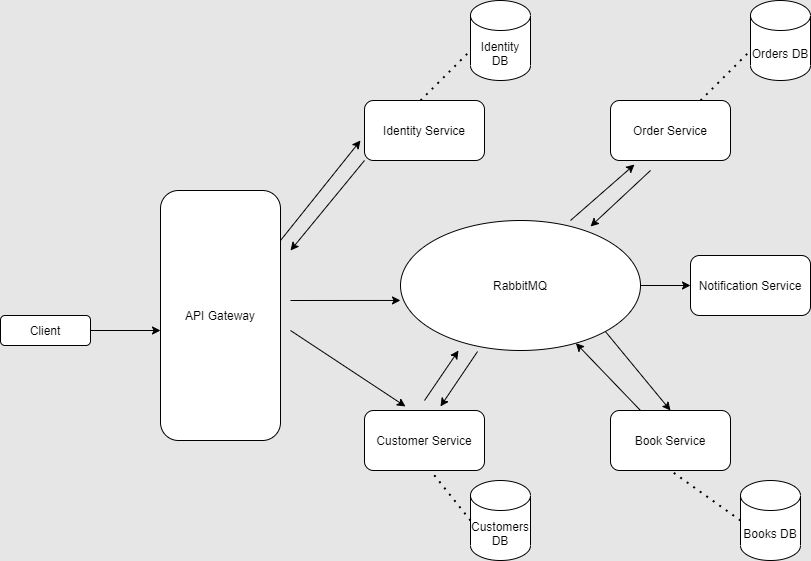

The diagram above was exported from draw.io. Its source (the exported page's mxGraphModel, read from the mxfile embedded in the PNG):
<mxGraphModel dx="2249" dy="794" grid="1" gridSize="10" guides="1" tooltips="1" connect="1" arrows="1" fold="1" page="1" pageScale="1" pageWidth="827" pageHeight="1169" background="#E6E6E6" math="0" shadow="0">
  <root>
    <mxCell id="0" />
    <mxCell id="1" parent="0" />
    <mxCell id="hUwMZKecxr0SY5x6_Bqy-1" value="Client" style="rounded=1;whiteSpace=wrap;html=1;" vertex="1" parent="1">
      <mxGeometry x="-10" y="355" width="90" height="30" as="geometry" />
    </mxCell>
    <mxCell id="hUwMZKecxr0SY5x6_Bqy-2" value="API Gateway" style="rounded=1;whiteSpace=wrap;html=1;" vertex="1" parent="1">
      <mxGeometry x="150" y="230" width="120" height="250" as="geometry" />
    </mxCell>
    <mxCell id="hUwMZKecxr0SY5x6_Bqy-3" value="Identity Service" style="rounded=1;whiteSpace=wrap;html=1;" vertex="1" parent="1">
      <mxGeometry x="354" y="140" width="120" height="60" as="geometry" />
    </mxCell>
    <mxCell id="hUwMZKecxr0SY5x6_Bqy-4" value="Customer Service" style="rounded=1;whiteSpace=wrap;html=1;" vertex="1" parent="1">
      <mxGeometry x="354" y="450" width="120" height="60" as="geometry" />
    </mxCell>
    <mxCell id="hUwMZKecxr0SY5x6_Bqy-5" value="RabbitMQ" style="ellipse;whiteSpace=wrap;html=1;" vertex="1" parent="1">
      <mxGeometry x="390" y="260" width="240" height="130" as="geometry" />
    </mxCell>
    <mxCell id="hUwMZKecxr0SY5x6_Bqy-6" value="Order Service" style="rounded=1;whiteSpace=wrap;html=1;" vertex="1" parent="1">
      <mxGeometry x="600" y="140" width="120" height="60" as="geometry" />
    </mxCell>
    <mxCell id="hUwMZKecxr0SY5x6_Bqy-7" value="Book Service" style="rounded=1;whiteSpace=wrap;html=1;" vertex="1" parent="1">
      <mxGeometry x="600" y="450" width="120" height="60" as="geometry" />
    </mxCell>
    <mxCell id="hUwMZKecxr0SY5x6_Bqy-8" value="Notification Service" style="rounded=1;whiteSpace=wrap;html=1;" vertex="1" parent="1">
      <mxGeometry x="680" y="295" width="120" height="60" as="geometry" />
    </mxCell>
    <mxCell id="hUwMZKecxr0SY5x6_Bqy-9" value="Identity DB" style="shape=cylinder3;whiteSpace=wrap;html=1;boundedLbl=1;backgroundOutline=1;size=15;" vertex="1" parent="1">
      <mxGeometry x="460" y="40" width="60" height="80" as="geometry" />
    </mxCell>
    <mxCell id="hUwMZKecxr0SY5x6_Bqy-10" value="Orders DB" style="shape=cylinder3;whiteSpace=wrap;html=1;boundedLbl=1;backgroundOutline=1;size=15;" vertex="1" parent="1">
      <mxGeometry x="740" y="40" width="60" height="80" as="geometry" />
    </mxCell>
    <mxCell id="hUwMZKecxr0SY5x6_Bqy-11" value="Customers DB" style="shape=cylinder3;whiteSpace=wrap;html=1;boundedLbl=1;backgroundOutline=1;size=15;" vertex="1" parent="1">
      <mxGeometry x="460" y="520" width="60" height="80" as="geometry" />
    </mxCell>
    <mxCell id="hUwMZKecxr0SY5x6_Bqy-12" value="Books DB" style="shape=cylinder3;whiteSpace=wrap;html=1;boundedLbl=1;backgroundOutline=1;size=15;" vertex="1" parent="1">
      <mxGeometry x="730" y="520" width="60" height="80" as="geometry" />
    </mxCell>
    <mxCell id="hUwMZKecxr0SY5x6_Bqy-13" value="" style="endArrow=classic;html=1;" edge="1" parent="1">
      <mxGeometry width="50" height="50" relative="1" as="geometry">
        <mxPoint x="270" y="280" as="sourcePoint" />
        <mxPoint x="350" y="180" as="targetPoint" />
      </mxGeometry>
    </mxCell>
    <mxCell id="hUwMZKecxr0SY5x6_Bqy-14" value="" style="endArrow=classic;html=1;exitX=0;exitY=1;exitDx=0;exitDy=0;" edge="1" parent="1" source="hUwMZKecxr0SY5x6_Bqy-3">
      <mxGeometry width="50" height="50" relative="1" as="geometry">
        <mxPoint x="354" y="230" as="sourcePoint" />
        <mxPoint x="280" y="290" as="targetPoint" />
      </mxGeometry>
    </mxCell>
    <mxCell id="hUwMZKecxr0SY5x6_Bqy-15" value="" style="endArrow=classic;html=1;entryX=0;entryY=0.615;entryDx=0;entryDy=0;entryPerimeter=0;" edge="1" parent="1" target="hUwMZKecxr0SY5x6_Bqy-5">
      <mxGeometry width="50" height="50" relative="1" as="geometry">
        <mxPoint x="280" y="340" as="sourcePoint" />
        <mxPoint x="420" y="380" as="targetPoint" />
      </mxGeometry>
    </mxCell>
    <mxCell id="hUwMZKecxr0SY5x6_Bqy-16" value="" style="endArrow=classic;html=1;entryX=0.342;entryY=-0.067;entryDx=0;entryDy=0;entryPerimeter=0;" edge="1" parent="1" target="hUwMZKecxr0SY5x6_Bqy-4">
      <mxGeometry width="50" height="50" relative="1" as="geometry">
        <mxPoint x="280" y="370" as="sourcePoint" />
        <mxPoint x="420" y="490" as="targetPoint" />
      </mxGeometry>
    </mxCell>
    <mxCell id="hUwMZKecxr0SY5x6_Bqy-17" value="" style="endArrow=classic;html=1;" edge="1" parent="1">
      <mxGeometry width="50" height="50" relative="1" as="geometry">
        <mxPoint x="414" y="440" as="sourcePoint" />
        <mxPoint x="448" y="390" as="targetPoint" />
      </mxGeometry>
    </mxCell>
    <mxCell id="hUwMZKecxr0SY5x6_Bqy-18" value="" style="endArrow=classic;html=1;exitX=0.321;exitY=1.008;exitDx=0;exitDy=0;exitPerimeter=0;entryX=0.633;entryY=-0.067;entryDx=0;entryDy=0;entryPerimeter=0;" edge="1" parent="1" source="hUwMZKecxr0SY5x6_Bqy-5" target="hUwMZKecxr0SY5x6_Bqy-4">
      <mxGeometry width="50" height="50" relative="1" as="geometry">
        <mxPoint x="470" y="400" as="sourcePoint" />
        <mxPoint x="440" y="440" as="targetPoint" />
      </mxGeometry>
    </mxCell>
    <mxCell id="hUwMZKecxr0SY5x6_Bqy-19" value="" style="endArrow=classic;html=1;exitX=0.25;exitY=0;exitDx=0;exitDy=0;" edge="1" parent="1" source="hUwMZKecxr0SY5x6_Bqy-7" target="hUwMZKecxr0SY5x6_Bqy-5">
      <mxGeometry width="50" height="50" relative="1" as="geometry">
        <mxPoint x="570" y="400" as="sourcePoint" />
        <mxPoint x="620" y="380" as="targetPoint" />
      </mxGeometry>
    </mxCell>
    <mxCell id="hUwMZKecxr0SY5x6_Bqy-20" value="" style="endArrow=classic;html=1;exitX=1;exitY=1;exitDx=0;exitDy=0;entryX=0.5;entryY=0;entryDx=0;entryDy=0;" edge="1" parent="1" source="hUwMZKecxr0SY5x6_Bqy-5" target="hUwMZKecxr0SY5x6_Bqy-7">
      <mxGeometry width="50" height="50" relative="1" as="geometry">
        <mxPoint x="370" y="540" as="sourcePoint" />
        <mxPoint x="420" y="490" as="targetPoint" />
      </mxGeometry>
    </mxCell>
    <mxCell id="hUwMZKecxr0SY5x6_Bqy-21" value="" style="endArrow=classic;html=1;exitX=1;exitY=0.5;exitDx=0;exitDy=0;entryX=0;entryY=0.5;entryDx=0;entryDy=0;" edge="1" parent="1" source="hUwMZKecxr0SY5x6_Bqy-5" target="hUwMZKecxr0SY5x6_Bqy-8">
      <mxGeometry width="50" height="50" relative="1" as="geometry">
        <mxPoint x="370" y="540" as="sourcePoint" />
        <mxPoint x="420" y="490" as="targetPoint" />
      </mxGeometry>
    </mxCell>
    <mxCell id="hUwMZKecxr0SY5x6_Bqy-22" value="" style="endArrow=classic;html=1;entryX=0.2;entryY=1.067;entryDx=0;entryDy=0;entryPerimeter=0;" edge="1" parent="1" target="hUwMZKecxr0SY5x6_Bqy-6">
      <mxGeometry width="50" height="50" relative="1" as="geometry">
        <mxPoint x="560" y="260" as="sourcePoint" />
        <mxPoint x="610" y="210" as="targetPoint" />
      </mxGeometry>
    </mxCell>
    <mxCell id="hUwMZKecxr0SY5x6_Bqy-23" value="" style="endArrow=classic;html=1;" edge="1" parent="1">
      <mxGeometry width="50" height="50" relative="1" as="geometry">
        <mxPoint x="640" y="210" as="sourcePoint" />
        <mxPoint x="580" y="266" as="targetPoint" />
      </mxGeometry>
    </mxCell>
    <mxCell id="hUwMZKecxr0SY5x6_Bqy-25" value="" style="endArrow=classic;html=1;exitX=1;exitY=0.5;exitDx=0;exitDy=0;" edge="1" parent="1" source="hUwMZKecxr0SY5x6_Bqy-1">
      <mxGeometry width="50" height="50" relative="1" as="geometry">
        <mxPoint x="370" y="430" as="sourcePoint" />
        <mxPoint x="150" y="370" as="targetPoint" />
      </mxGeometry>
    </mxCell>
    <mxCell id="hUwMZKecxr0SY5x6_Bqy-26" value="" style="endArrow=none;dashed=1;html=1;dashPattern=1 3;strokeWidth=2;" edge="1" parent="1">
      <mxGeometry width="50" height="50" relative="1" as="geometry">
        <mxPoint x="410" y="140" as="sourcePoint" />
        <mxPoint x="460" y="90" as="targetPoint" />
      </mxGeometry>
    </mxCell>
    <mxCell id="hUwMZKecxr0SY5x6_Bqy-27" value="" style="endArrow=none;dashed=1;html=1;dashPattern=1 3;strokeWidth=2;" edge="1" parent="1">
      <mxGeometry width="50" height="50" relative="1" as="geometry">
        <mxPoint x="690" y="140" as="sourcePoint" />
        <mxPoint x="740" y="90" as="targetPoint" />
      </mxGeometry>
    </mxCell>
    <mxCell id="hUwMZKecxr0SY5x6_Bqy-28" value="" style="endArrow=none;dashed=1;html=1;dashPattern=1 3;strokeWidth=2;exitX=0;exitY=0.5;exitDx=0;exitDy=0;exitPerimeter=0;" edge="1" parent="1" source="hUwMZKecxr0SY5x6_Bqy-11">
      <mxGeometry width="50" height="50" relative="1" as="geometry">
        <mxPoint x="370" y="560" as="sourcePoint" />
        <mxPoint x="420" y="510" as="targetPoint" />
      </mxGeometry>
    </mxCell>
    <mxCell id="hUwMZKecxr0SY5x6_Bqy-30" value="" style="endArrow=none;dashed=1;html=1;dashPattern=1 3;strokeWidth=2;entryX=0.5;entryY=1;entryDx=0;entryDy=0;exitX=0;exitY=0.5;exitDx=0;exitDy=0;exitPerimeter=0;" edge="1" parent="1" source="hUwMZKecxr0SY5x6_Bqy-12" target="hUwMZKecxr0SY5x6_Bqy-7">
      <mxGeometry width="50" height="50" relative="1" as="geometry">
        <mxPoint x="660" y="580" as="sourcePoint" />
        <mxPoint x="710" y="530" as="targetPoint" />
      </mxGeometry>
    </mxCell>
  </root>
</mxGraphModel>